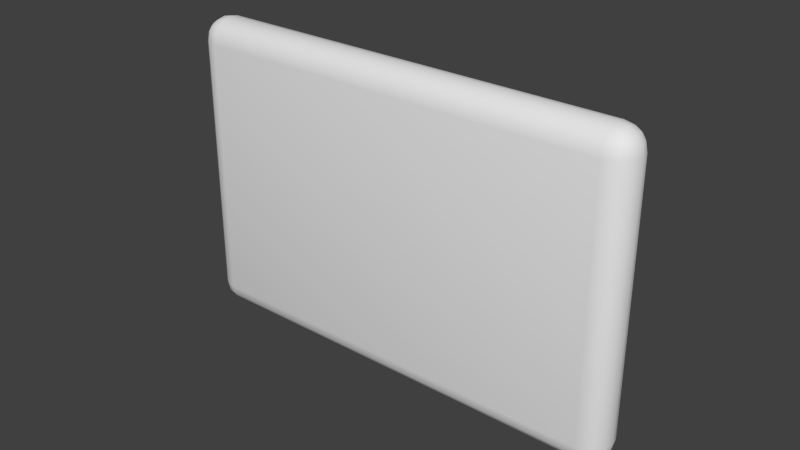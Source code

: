 # Source: generic_instrument_pad.blend  (saved by Blender 2.76.0; exported with 4.5.12 LTS)
import bpy
from mathutils import Matrix  # noqa: F401  (used for matrix-valued properties, if any)

bpy.ops.wm.read_factory_settings(use_empty=True)
scene = bpy.context.scene
scene.name = 'Scene'

# ---- collections
col_collection_1 = bpy.data.collections.new('Collection 1'); scene.collection.children.link(col_collection_1)

# ---- materials (node trees are filled in below, after node groups)
mat_pad = bpy.data.materials.new('pad')
mat_pad.alpha_threshold = 0.0
mat_pad.use_transparent_shadow = False
mat_pad.roughness = 0.5

# ---- material node trees

# ---- world
world_world = bpy.data.worlds.new('World'); scene.world = world_world
world_world.color = (0.05088, 0.05088, 0.05088)
world_world.use_sun_shadow = False
world_world.sun_shadow_jitter_overblur = 0.0
world_world.cycles.sampling_method = 'MANUAL'
world_world.cycles.sample_map_resolution = 256

# ---- meshes
me_cube = bpy.data.meshes.new('Cube')
me_cube.from_pydata([(-0.0675, -0.0075, -0.0425), (-0.075, 0.0, -0.0425), (-0.0675, 0.0, -0.05), (-0.07037, -0.006929, -0.0425), (-0.0728, -0.005303, -0.0425), (-0.0675, -0.006929, -0.04537), (-0.07044, -0.00624, -0.04544), (-0.07242, -0.004922, -0.04529), (-0.07183, -0.00433, -0.04683), (-0.07443, 0.0, -0.04537), (-0.07443, -0.00287, -0.0425), (-0.07374, -0.002942, -0.04544), (-0.07242, -0.002793, -0.04742), (-0.0675, -0.00287, -0.04943), (-0.0675, -0.005303, -0.0478), (-0.07037, 0.0, -0.04943), (-0.07044, -0.002942, -0.04874), (-0.07029, -0.004922, -0.04742), (-0.0675, -0.0075, 0.0425), (-0.0675, 0.0, 0.05), (-0.075, 0.0, 0.0425), (-0.0675, -0.006929, 0.04537), (-0.0675, -0.005303, 0.0478), (-0.07037, -0.006929, 0.0425), (-0.07044, -0.00624, 0.04544), (-0.07029, -0.004922, 0.04742), (-0.07183, -0.00433, 0.04683), (-0.07037, 0.0, 0.04943), (-0.0728, 0.0, 0.0478), (-0.0675, -0.00287, 0.04943), (-0.07044, -0.002942, 0.04874), (-0.07242, -0.002793, 0.04742), (-0.07443, -0.00287, 0.0425), (-0.0728, -0.005303, 0.0425), (-0.07374, -0.002942, 0.04544), (-0.07242, -0.004922, 0.04529), (-0.0675, 0.0075, -0.0425), (-0.0675, 0.006929, -0.04537), (-0.0675, 0.005303, -0.0478), (-0.07037, 0.006929, -0.0425), (-0.07044, 0.00624, -0.04544), (-0.07029, 0.004922, -0.04742), (-0.07183, 0.00433, -0.04683), (-0.0728, 0.0, -0.0478), (-0.0675, 0.00287, -0.04943), (-0.07044, 0.002942, -0.04874), (-0.07242, 0.002793, -0.04742), (-0.07443, 0.00287, -0.0425), (-0.0728, 0.005303, -0.0425), (-0.07374, 0.002942, -0.04544), (-0.07242, 0.004922, -0.04529), (-0.0675, 0.0075, 0.0425), (-0.0675, 0.00287, 0.04943), (-0.0675, 0.005303, 0.0478), (-0.07044, 0.002942, 0.04874), (-0.07029, 0.004922, 0.04742), (-0.07183, 0.00433, 0.04683), (-0.07037, 0.006929, 0.0425), (-0.0728, 0.005303, 0.0425), (-0.0675, 0.006929, 0.04537), (-0.07044, 0.00624, 0.04544), (-0.07242, 0.004922, 0.04529), (-0.07443, 0.0, 0.04537), (-0.07443, 0.00287, 0.0425), (-0.07374, 0.002942, 0.04544), (-0.07242, 0.002793, 0.04742), (0.0675, -0.0075, -0.0425), (0.0675, 0.0, -0.05), (0.0675, -0.006929, -0.04537), (0.0675, -0.005303, -0.0478), (0.07037, -0.006929, -0.0425), (0.07044, -0.00624, -0.04544), (0.07029, -0.004922, -0.04742), (0.07183, -0.00433, -0.04683), (0.0728, 0.0, -0.0478), (0.0675, -0.00287, -0.04943), (0.07044, -0.002942, -0.04874), (0.07242, -0.002793, -0.04742), (0.07443, -0.00287, -0.0425), (0.0728, -0.005303, -0.0425), (0.07443, 0.0, -0.04537), (0.07374, -0.002942, -0.04544), (0.07242, -0.004922, -0.04529), (0.0675, 0.0, 0.05), (0.0675, -0.0075, 0.0425), (0.0675, -0.00287, 0.04943), (0.0675, -0.005303, 0.0478), (0.07037, 0.0, 0.04943), (0.07044, -0.002942, 0.04874), (0.07029, -0.004922, 0.04742), (0.07183, -0.00433, 0.04683), (0.07037, -0.006929, 0.0425), (0.0728, -0.005303, 0.0425), (0.0675, -0.006929, 0.04537), (0.07044, -0.00624, 0.04544), (0.07242, -0.004922, 0.04529), (0.07443, 0.0, 0.04537), (0.07443, -0.00287, 0.0425), (0.07374, -0.002942, 0.04544), (0.07242, -0.002793, 0.04742), (0.075, 0.0, -0.0425), (0.0675, 0.0075, -0.0425), (0.07443, 0.00287, -0.0425), (0.07374, 0.002942, -0.04544), (0.07242, 0.002793, -0.04742), (0.07183, 0.00433, -0.04683), (0.0675, 0.00287, -0.04943), (0.0675, 0.005303, -0.0478), (0.07037, 0.0, -0.04943), (0.07044, 0.002942, -0.04874), (0.07029, 0.004922, -0.04742), (0.07037, 0.006929, -0.0425), (0.0728, 0.005303, -0.0425), (0.0675, 0.006929, -0.04537), (0.07044, 0.00624, -0.04544), (0.07242, 0.004922, -0.04529), (0.075, 0.0, 0.0425), (0.0675, 0.0075, 0.0425), (0.0728, 0.0, 0.0478), (0.0675, 0.00287, 0.04943), (0.07044, 0.002942, 0.04874), (0.07242, 0.002793, 0.04742), (0.07183, 0.00433, 0.04683), (0.07443, 0.00287, 0.0425), (0.0728, 0.005303, 0.0425), (0.07374, 0.002942, 0.04544), (0.07242, 0.004922, 0.04529), (0.0675, 0.006929, 0.04537), (0.0675, 0.005303, 0.0478), (0.07037, 0.006929, 0.0425), (0.07044, 0.00624, 0.04544), (0.07029, 0.004922, 0.04742)], [], [(84, 18, 0, 66), (51, 117, 101, 36), (0, 3, 6, 5), (3, 4, 7, 6), (5, 6, 17, 14), (6, 7, 8, 17), (1, 9, 11, 10), (10, 11, 7, 4), (11, 12, 8, 7), (2, 13, 16, 15), (13, 14, 17, 16), (16, 17, 8, 12), (18, 21, 24, 23), (21, 22, 25, 24), (23, 24, 35, 33), (24, 25, 26, 35), (19, 27, 30, 29), (27, 28, 31, 30), (29, 30, 25, 22), (30, 31, 26, 25), (32, 33, 35, 34), (34, 35, 26, 31), (36, 37, 40, 39), (37, 38, 41, 40), (39, 40, 50, 48), (40, 41, 42, 50), (44, 45, 41, 38), (45, 46, 42, 41), (47, 48, 50, 49), (49, 50, 42, 46), (52, 53, 55, 54), (54, 55, 56, 65), (51, 57, 60, 59), (57, 58, 61, 60), (59, 60, 55, 53), (60, 61, 56, 55), (63, 64, 61, 58), (64, 65, 56, 61), (66, 68, 71, 70), (68, 69, 72, 71), (70, 71, 82, 79), (71, 72, 73, 82), (75, 76, 72, 69), (76, 77, 73, 72), (78, 79, 82, 81), (80, 81, 77, 74), (81, 82, 73, 77), (83, 85, 88, 87), (85, 86, 89, 88), (88, 89, 90, 99), (84, 91, 94, 93), (91, 92, 95, 94), (93, 94, 89, 86), (94, 95, 90, 89), (97, 98, 95, 92), (98, 99, 90, 95), (102, 103, 115, 112), (103, 104, 105, 115), (106, 107, 110, 109), (109, 110, 105, 104), (101, 111, 114, 113), (111, 112, 115, 114), (113, 114, 110, 107), (114, 115, 105, 110), (119, 120, 131, 128), (120, 121, 122, 131), (123, 124, 126, 125), (125, 126, 122, 121), (117, 127, 130, 129), (127, 128, 131, 130), (129, 130, 126, 124), (130, 131, 122, 126), (0, 18, 23, 3), (3, 23, 33, 4), (4, 33, 32, 10), (10, 32, 20, 1), (51, 36, 39, 57), (57, 39, 48, 58), (58, 48, 47, 63), (52, 119, 128, 53), (53, 128, 127, 59), (59, 127, 117, 51), (116, 100, 102, 123), (123, 102, 112, 124), (124, 112, 111, 129), (129, 111, 101, 117), (106, 44, 38, 107), (107, 38, 37, 113), (113, 37, 36, 101), (84, 66, 70, 91), (91, 70, 79, 92), (92, 79, 78, 97), (83, 19, 29, 85), (85, 29, 22, 86), (86, 22, 21, 93), (93, 21, 18, 84), (2, 67, 75, 13), (13, 75, 69, 14), (14, 69, 68, 5), (5, 68, 66, 0), (9, 43, 12, 11), (15, 16, 12, 43), (20, 32, 34, 62), (62, 34, 31, 28), (2, 15, 45, 44), (15, 43, 46, 45), (1, 47, 49, 9), (9, 49, 46, 43), (19, 52, 54, 27), (27, 54, 65, 28), (20, 62, 64, 63), (62, 28, 65, 64), (67, 108, 76, 75), (108, 74, 77, 76), (100, 78, 81, 80), (87, 88, 99, 118), (116, 96, 98, 97), (96, 118, 99, 98), (100, 80, 103, 102), (80, 74, 104, 103), (67, 106, 109, 108), (108, 109, 104, 74), (83, 87, 120, 119), (87, 118, 121, 120), (116, 123, 125, 96), (96, 125, 121, 118), (63, 47, 1, 20), (19, 83, 119, 52), (67, 2, 44, 106), (97, 78, 100, 116)])
me_cube.polygons.foreach_set('use_smooth', [True] * 130)
me_cube.materials.append(mat_pad)
me_cube.use_remesh_preserve_volume = False
me_cube.use_remesh_preserve_attributes = False
me_cube.use_mirror_vertex_groups = False
me_cube.update()

# ---- objects
ob_cube = bpy.data.objects.new('Cube', me_cube)

# ---- transforms, parenting, visibility, modifiers, constraints
ob_cube.location = (0.0, 0.0, 0.0)
ob_cube.lineart.crease_threshold = 0.0

# ---- collection membership
col_collection_1.objects.link(ob_cube)

# ---- scene / render settings (as saved in the file)
scene.frame_start = 1; scene.frame_end = 250; scene.frame_set(1)
scene.render.engine = 'BLENDER_EEVEE_NEXT'
scene.render.resolution_percentage = 50
scene.render.dither_intensity = 0.0
scene.cycles.use_denoising = False
scene.cycles.samples = 10
scene.cycles.sampling_pattern = 'TABULATED_SOBOL'
scene.cycles.light_sampling_threshold = 0.0
scene.cycles.use_adaptive_sampling = False
scene.cycles.use_light_tree = False
scene.cycles.blur_glossy = 0.0
scene.cycles.pixel_filter_type = 'GAUSSIAN'
scene.cycles.sample_clamp_indirect = 0.0
scene.view_settings.view_transform = 'Standard'
bpy.context.view_layer.update()

# ---- added for rendering (the .blend has no active camera and no usable light): camera, sun
cam_auto = bpy.data.cameras.new('AutoCamera')
cam_auto.lens = 50.0
cam_auto.sensor_width = 36.0
cam_auto.clip_end = 1000.0
ob_auto_camera = bpy.data.objects.new('AutoCamera', cam_auto)
scene.collection.objects.link(ob_auto_camera)
ob_auto_camera.location = (0.185045, -0.222054, 0.148036)
ob_auto_camera.rotation_euler = (1.09748, -7.21219e-08, 0.694738)
scene.camera = ob_auto_camera
light_auto_sun = bpy.data.lights.new('AutoSun', 'SUN')
light_auto_sun.energy = 3.0
light_auto_sun.angle = 0.0523599
ob_auto_sun = bpy.data.objects.new('AutoSun', light_auto_sun)
scene.collection.objects.link(ob_auto_sun)
ob_auto_sun.rotation_euler = (0.872665, 0.174533, 0.523599)
bpy.context.view_layer.update()
